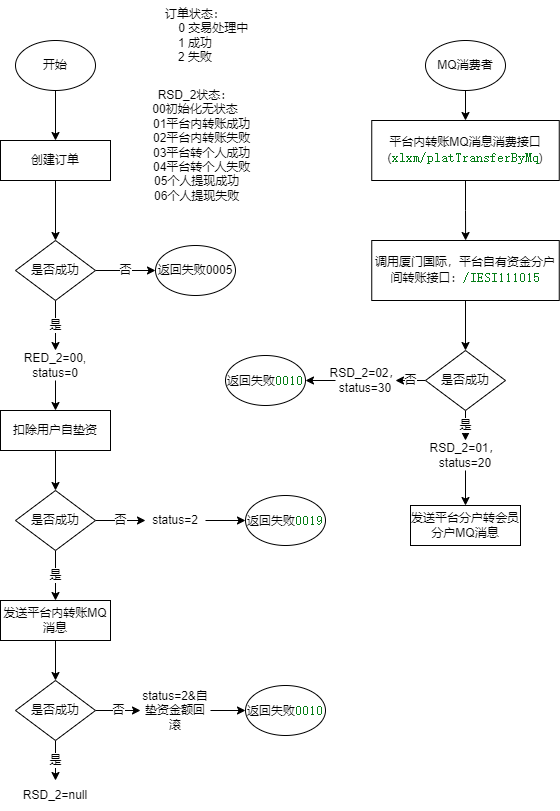

The diagram above was exported from draw.io. Its source (the exported page's mxGraphModel, read from the mxfile embedded in the PNG):
<mxGraphModel dx="1422" dy="794" grid="1" gridSize="10" guides="1" tooltips="1" connect="1" arrows="1" fold="1" page="1" pageScale="1" pageWidth="1100" pageHeight="850" math="0" shadow="0">
  <root>
    <mxCell id="0" />
    <mxCell id="1" parent="0" />
    <mxCell id="M4q5lxuuCpiiaXhfUwNF-5" style="edgeStyle=orthogonalEdgeStyle;rounded=0;orthogonalLoop=1;jettySize=auto;html=1;exitX=0.5;exitY=1;exitDx=0;exitDy=0;entryX=0.5;entryY=0;entryDx=0;entryDy=0;" parent="1" source="M4q5lxuuCpiiaXhfUwNF-2" target="M4q5lxuuCpiiaXhfUwNF-4" edge="1">
      <mxGeometry relative="1" as="geometry" />
    </mxCell>
    <mxCell id="M4q5lxuuCpiiaXhfUwNF-2" value="开始" style="ellipse;whiteSpace=wrap;html=1;" parent="1" vertex="1">
      <mxGeometry x="80" y="40" width="80" height="50" as="geometry" />
    </mxCell>
    <mxCell id="M4q5lxuuCpiiaXhfUwNF-8" value="是" style="edgeStyle=orthogonalEdgeStyle;rounded=0;orthogonalLoop=1;jettySize=auto;html=1;" parent="1" source="M4q5lxuuCpiiaXhfUwNF-3" edge="1">
      <mxGeometry relative="1" as="geometry">
        <mxPoint x="120" y="350" as="targetPoint" />
      </mxGeometry>
    </mxCell>
    <mxCell id="M4q5lxuuCpiiaXhfUwNF-11" value="否" style="edgeStyle=orthogonalEdgeStyle;rounded=0;orthogonalLoop=1;jettySize=auto;html=1;exitX=1;exitY=0.5;exitDx=0;exitDy=0;entryX=0;entryY=0.5;entryDx=0;entryDy=0;" parent="1" source="M4q5lxuuCpiiaXhfUwNF-3" target="M4q5lxuuCpiiaXhfUwNF-10" edge="1">
      <mxGeometry relative="1" as="geometry" />
    </mxCell>
    <mxCell id="M4q5lxuuCpiiaXhfUwNF-3" value="是否成功" style="rhombus;whiteSpace=wrap;html=1;" parent="1" vertex="1">
      <mxGeometry x="80" y="240" width="80" height="60" as="geometry" />
    </mxCell>
    <mxCell id="M4q5lxuuCpiiaXhfUwNF-6" style="edgeStyle=orthogonalEdgeStyle;rounded=0;orthogonalLoop=1;jettySize=auto;html=1;exitX=0.5;exitY=1;exitDx=0;exitDy=0;entryX=0.5;entryY=0;entryDx=0;entryDy=0;" parent="1" source="M4q5lxuuCpiiaXhfUwNF-4" target="M4q5lxuuCpiiaXhfUwNF-3" edge="1">
      <mxGeometry relative="1" as="geometry" />
    </mxCell>
    <mxCell id="M4q5lxuuCpiiaXhfUwNF-4" value="创建订单" style="rounded=0;whiteSpace=wrap;html=1;" parent="1" vertex="1">
      <mxGeometry x="65" y="140" width="110" height="40" as="geometry" />
    </mxCell>
    <mxCell id="M4q5lxuuCpiiaXhfUwNF-15" style="edgeStyle=orthogonalEdgeStyle;rounded=0;orthogonalLoop=1;jettySize=auto;html=1;exitX=0.5;exitY=1;exitDx=0;exitDy=0;entryX=0.5;entryY=0;entryDx=0;entryDy=0;" parent="1" source="M4q5lxuuCpiiaXhfUwNF-9" target="M4q5lxuuCpiiaXhfUwNF-14" edge="1">
      <mxGeometry relative="1" as="geometry" />
    </mxCell>
    <mxCell id="M4q5lxuuCpiiaXhfUwNF-9" value="扣除用户自垫资" style="rounded=0;whiteSpace=wrap;html=1;" parent="1" vertex="1">
      <mxGeometry x="65" y="410" width="110" height="40" as="geometry" />
    </mxCell>
    <mxCell id="M4q5lxuuCpiiaXhfUwNF-10" value="返回失败0005" style="ellipse;whiteSpace=wrap;html=1;" parent="1" vertex="1">
      <mxGeometry x="220" y="245" width="80" height="50" as="geometry" />
    </mxCell>
    <mxCell id="M4q5lxuuCpiiaXhfUwNF-13" style="edgeStyle=orthogonalEdgeStyle;rounded=0;orthogonalLoop=1;jettySize=auto;html=1;exitX=0.5;exitY=1;exitDx=0;exitDy=0;entryX=0.5;entryY=0;entryDx=0;entryDy=0;" parent="1" source="M4q5lxuuCpiiaXhfUwNF-12" target="M4q5lxuuCpiiaXhfUwNF-9" edge="1">
      <mxGeometry relative="1" as="geometry" />
    </mxCell>
    <mxCell id="M4q5lxuuCpiiaXhfUwNF-12" value="RED_2=00,&lt;br&gt;status=0" style="text;html=1;strokeColor=none;fillColor=none;align=center;verticalAlign=middle;whiteSpace=wrap;rounded=0;" parent="1" vertex="1">
      <mxGeometry x="85" y="350" width="70" height="30" as="geometry" />
    </mxCell>
    <mxCell id="M4q5lxuuCpiiaXhfUwNF-19" value="是" style="edgeStyle=orthogonalEdgeStyle;rounded=0;orthogonalLoop=1;jettySize=auto;html=1;exitX=0.5;exitY=1;exitDx=0;exitDy=0;" parent="1" source="M4q5lxuuCpiiaXhfUwNF-14" target="M4q5lxuuCpiiaXhfUwNF-18" edge="1">
      <mxGeometry relative="1" as="geometry" />
    </mxCell>
    <mxCell id="M4q5lxuuCpiiaXhfUwNF-25" value="否" style="edgeStyle=orthogonalEdgeStyle;rounded=0;orthogonalLoop=1;jettySize=auto;html=1;exitX=1;exitY=0.5;exitDx=0;exitDy=0;entryX=0;entryY=0.5;entryDx=0;entryDy=0;fontSize=10;" parent="1" source="M4q5lxuuCpiiaXhfUwNF-14" target="M4q5lxuuCpiiaXhfUwNF-22" edge="1">
      <mxGeometry relative="1" as="geometry" />
    </mxCell>
    <mxCell id="M4q5lxuuCpiiaXhfUwNF-14" value="是否成功" style="rhombus;whiteSpace=wrap;html=1;" parent="1" vertex="1">
      <mxGeometry x="80" y="490" width="80" height="60" as="geometry" />
    </mxCell>
    <mxCell id="M4q5lxuuCpiiaXhfUwNF-16" value="返回失败&lt;span style=&quot;color: rgb(6 , 125 , 23) ; background-color: rgb(255 , 255 , 255) ; font-family: &amp;#34;jetbrains mono&amp;#34; , monospace ; font-size: 9.8pt&quot;&gt;0019&lt;/span&gt;" style="ellipse;whiteSpace=wrap;html=1;" parent="1" vertex="1">
      <mxGeometry x="310" y="495" width="80" height="50" as="geometry" />
    </mxCell>
    <mxCell id="M4q5lxuuCpiiaXhfUwNF-28" style="edgeStyle=orthogonalEdgeStyle;rounded=0;orthogonalLoop=1;jettySize=auto;html=1;exitX=0.5;exitY=1;exitDx=0;exitDy=0;entryX=0.5;entryY=0;entryDx=0;entryDy=0;fontSize=10;" parent="1" source="M4q5lxuuCpiiaXhfUwNF-18" target="M4q5lxuuCpiiaXhfUwNF-27" edge="1">
      <mxGeometry relative="1" as="geometry" />
    </mxCell>
    <mxCell id="M4q5lxuuCpiiaXhfUwNF-18" value="发送平台内转账MQ消息" style="rounded=0;whiteSpace=wrap;html=1;" parent="1" vertex="1">
      <mxGeometry x="65" y="600" width="110" height="40" as="geometry" />
    </mxCell>
    <mxCell id="M4q5lxuuCpiiaXhfUwNF-26" style="edgeStyle=orthogonalEdgeStyle;rounded=0;orthogonalLoop=1;jettySize=auto;html=1;exitX=1;exitY=0.5;exitDx=0;exitDy=0;entryX=0;entryY=0.5;entryDx=0;entryDy=0;fontSize=10;" parent="1" source="M4q5lxuuCpiiaXhfUwNF-22" target="M4q5lxuuCpiiaXhfUwNF-16" edge="1">
      <mxGeometry relative="1" as="geometry" />
    </mxCell>
    <mxCell id="M4q5lxuuCpiiaXhfUwNF-22" value="status=2" style="text;html=1;strokeColor=none;fillColor=none;align=center;verticalAlign=middle;whiteSpace=wrap;rounded=0;" parent="1" vertex="1">
      <mxGeometry x="210" y="505" width="60" height="30" as="geometry" />
    </mxCell>
    <mxCell id="M4q5lxuuCpiiaXhfUwNF-23" value="订单状态：&lt;br&gt;&amp;nbsp; &amp;nbsp; &amp;nbsp; &amp;nbsp; &amp;nbsp; &amp;nbsp;0 交易处理中&lt;br&gt;1 成功&lt;br&gt;2 失败" style="text;html=1;strokeColor=none;fillColor=none;align=center;verticalAlign=middle;whiteSpace=wrap;rounded=0;" parent="1" vertex="1">
      <mxGeometry x="200" width="120" height="70" as="geometry" />
    </mxCell>
    <mxCell id="M4q5lxuuCpiiaXhfUwNF-24" value="&lt;div&gt;RSD_2状态：&lt;/div&gt;&lt;div&gt;00初始化无状态&lt;/div&gt;&lt;div&gt;&amp;nbsp; &amp;nbsp; 01平台内转账成功&lt;/div&gt;&lt;div&gt;&amp;nbsp; &amp;nbsp; 02平台内转账失败&lt;/div&gt;&lt;div&gt;&amp;nbsp; &amp;nbsp; 03平台转个人成功&lt;/div&gt;&lt;div&gt;&amp;nbsp; &amp;nbsp; 04平台转个人失败&lt;/div&gt;&lt;div&gt;&amp;nbsp;05个人提现成功&lt;/div&gt;&lt;div&gt;&amp;nbsp;06个人提现失败&lt;/div&gt;" style="text;html=1;strokeColor=none;fillColor=none;align=center;verticalAlign=middle;whiteSpace=wrap;rounded=0;" parent="1" vertex="1">
      <mxGeometry x="200" y="80" width="120" height="130" as="geometry" />
    </mxCell>
    <mxCell id="M4q5lxuuCpiiaXhfUwNF-30" value="是" style="edgeStyle=orthogonalEdgeStyle;rounded=0;orthogonalLoop=1;jettySize=auto;html=1;exitX=0.5;exitY=1;exitDx=0;exitDy=0;entryX=0.5;entryY=0;entryDx=0;entryDy=0;fontSize=10;" parent="1" source="M4q5lxuuCpiiaXhfUwNF-27" target="M4q5lxuuCpiiaXhfUwNF-29" edge="1">
      <mxGeometry relative="1" as="geometry" />
    </mxCell>
    <mxCell id="M4q5lxuuCpiiaXhfUwNF-32" value="否" style="edgeStyle=orthogonalEdgeStyle;rounded=0;orthogonalLoop=1;jettySize=auto;html=1;exitX=1;exitY=0.5;exitDx=0;exitDy=0;fontSize=10;" parent="1" source="M4q5lxuuCpiiaXhfUwNF-27" target="M4q5lxuuCpiiaXhfUwNF-31" edge="1">
      <mxGeometry relative="1" as="geometry" />
    </mxCell>
    <mxCell id="M4q5lxuuCpiiaXhfUwNF-27" value="是否成功" style="rhombus;whiteSpace=wrap;html=1;" parent="1" vertex="1">
      <mxGeometry x="80" y="680" width="80" height="60" as="geometry" />
    </mxCell>
    <mxCell id="M4q5lxuuCpiiaXhfUwNF-29" value="RSD_2=null" style="text;html=1;strokeColor=none;fillColor=none;align=center;verticalAlign=middle;whiteSpace=wrap;rounded=0;fontSize=10;" parent="1" vertex="1">
      <mxGeometry x="85" y="780" width="70" height="30" as="geometry" />
    </mxCell>
    <mxCell id="M4q5lxuuCpiiaXhfUwNF-34" style="edgeStyle=orthogonalEdgeStyle;rounded=0;orthogonalLoop=1;jettySize=auto;html=1;exitX=1;exitY=0.5;exitDx=0;exitDy=0;entryX=0;entryY=0.5;entryDx=0;entryDy=0;fontSize=10;" parent="1" source="M4q5lxuuCpiiaXhfUwNF-31" target="M4q5lxuuCpiiaXhfUwNF-33" edge="1">
      <mxGeometry relative="1" as="geometry" />
    </mxCell>
    <mxCell id="M4q5lxuuCpiiaXhfUwNF-31" value="status=2&amp;amp;自垫资金额回滚" style="text;html=1;strokeColor=none;fillColor=none;align=center;verticalAlign=middle;whiteSpace=wrap;rounded=0;fontSize=10;" parent="1" vertex="1">
      <mxGeometry x="205" y="687.5" width="70" height="45" as="geometry" />
    </mxCell>
    <mxCell id="M4q5lxuuCpiiaXhfUwNF-33" value="返回失败&lt;span style=&quot;color: rgb(6 , 125 , 23) ; background-color: rgb(255 , 255 , 255) ; font-family: &amp;#34;jetbrains mono&amp;#34; , monospace ; font-size: 9.8pt&quot;&gt;0010&lt;/span&gt;" style="ellipse;whiteSpace=wrap;html=1;" parent="1" vertex="1">
      <mxGeometry x="310" y="685" width="80" height="50" as="geometry" />
    </mxCell>
    <mxCell id="H4xLe89HS13bLw6nY4Hi-5" style="edgeStyle=orthogonalEdgeStyle;rounded=0;orthogonalLoop=1;jettySize=auto;html=1;exitX=0.5;exitY=1;exitDx=0;exitDy=0;" edge="1" parent="1" source="M4q5lxuuCpiiaXhfUwNF-36" target="M4q5lxuuCpiiaXhfUwNF-40">
      <mxGeometry relative="1" as="geometry" />
    </mxCell>
    <mxCell id="M4q5lxuuCpiiaXhfUwNF-36" value="平台内转账MQ消息消费接口(&lt;span style=&quot;color: rgb(6 , 125 , 23) ; background-color: rgb(255 , 255 , 255) ; font-family: &amp;#34;jetbrains mono&amp;#34; , monospace ; font-size: 9.8pt&quot;&gt;xlxm/platTransferByMq&lt;/span&gt;&lt;span&gt;)&lt;/span&gt;" style="rounded=0;whiteSpace=wrap;html=1;" parent="1" vertex="1">
      <mxGeometry x="436.25" y="120" width="187.5" height="60" as="geometry" />
    </mxCell>
    <mxCell id="H4xLe89HS13bLw6nY4Hi-7" style="edgeStyle=orthogonalEdgeStyle;rounded=0;orthogonalLoop=1;jettySize=auto;html=1;exitX=0.5;exitY=1;exitDx=0;exitDy=0;entryX=0.5;entryY=0;entryDx=0;entryDy=0;" edge="1" parent="1" source="M4q5lxuuCpiiaXhfUwNF-40" target="H4xLe89HS13bLw6nY4Hi-6">
      <mxGeometry relative="1" as="geometry" />
    </mxCell>
    <mxCell id="M4q5lxuuCpiiaXhfUwNF-40" value="调用厦门国际，平台自有资金分户间转账接口：&lt;span style=&quot;color: rgb(6 , 125 , 23) ; background-color: rgb(255 , 255 , 255) ; font-family: &amp;#34;jetbrains mono&amp;#34; , monospace ; font-size: 9.8pt&quot;&gt;/IESI111015&lt;/span&gt;" style="rounded=0;whiteSpace=wrap;html=1;" parent="1" vertex="1">
      <mxGeometry x="436.25" y="240" width="187.5" height="60" as="geometry" />
    </mxCell>
    <mxCell id="H4xLe89HS13bLw6nY4Hi-2" style="edgeStyle=orthogonalEdgeStyle;rounded=0;orthogonalLoop=1;jettySize=auto;html=1;exitX=0.5;exitY=1;exitDx=0;exitDy=0;entryX=0.5;entryY=0;entryDx=0;entryDy=0;" edge="1" parent="1" source="H4xLe89HS13bLw6nY4Hi-1" target="M4q5lxuuCpiiaXhfUwNF-36">
      <mxGeometry relative="1" as="geometry" />
    </mxCell>
    <mxCell id="H4xLe89HS13bLw6nY4Hi-1" value="MQ消费者" style="ellipse;whiteSpace=wrap;html=1;" vertex="1" parent="1">
      <mxGeometry x="490" y="40" width="80" height="50" as="geometry" />
    </mxCell>
    <mxCell id="H4xLe89HS13bLw6nY4Hi-13" value="否" style="edgeStyle=orthogonalEdgeStyle;rounded=0;orthogonalLoop=1;jettySize=auto;html=1;exitX=0;exitY=0.5;exitDx=0;exitDy=0;" edge="1" parent="1" source="H4xLe89HS13bLw6nY4Hi-6" target="H4xLe89HS13bLw6nY4Hi-12">
      <mxGeometry relative="1" as="geometry" />
    </mxCell>
    <mxCell id="H4xLe89HS13bLw6nY4Hi-16" value="是" style="edgeStyle=orthogonalEdgeStyle;rounded=0;orthogonalLoop=1;jettySize=auto;html=1;exitX=0.5;exitY=1;exitDx=0;exitDy=0;" edge="1" parent="1" source="H4xLe89HS13bLw6nY4Hi-6" target="H4xLe89HS13bLw6nY4Hi-15">
      <mxGeometry relative="1" as="geometry" />
    </mxCell>
    <mxCell id="H4xLe89HS13bLw6nY4Hi-6" value="是否成功" style="rhombus;whiteSpace=wrap;html=1;" vertex="1" parent="1">
      <mxGeometry x="490" y="350" width="80" height="60" as="geometry" />
    </mxCell>
    <mxCell id="H4xLe89HS13bLw6nY4Hi-8" value="发送平台分户转会员分户MQ消息" style="rounded=0;whiteSpace=wrap;html=1;" vertex="1" parent="1">
      <mxGeometry x="475" y="505" width="110" height="40" as="geometry" />
    </mxCell>
    <mxCell id="H4xLe89HS13bLw6nY4Hi-10" value="返回失败&lt;span style=&quot;color: rgb(6 , 125 , 23) ; background-color: rgb(255 , 255 , 255) ; font-family: &amp;#34;jetbrains mono&amp;#34; , monospace ; font-size: 9.8pt&quot;&gt;0010&lt;/span&gt;" style="ellipse;whiteSpace=wrap;html=1;" vertex="1" parent="1">
      <mxGeometry x="290" y="355" width="80" height="50" as="geometry" />
    </mxCell>
    <mxCell id="H4xLe89HS13bLw6nY4Hi-14" style="edgeStyle=orthogonalEdgeStyle;rounded=0;orthogonalLoop=1;jettySize=auto;html=1;exitX=0;exitY=0.5;exitDx=0;exitDy=0;entryX=1;entryY=0.5;entryDx=0;entryDy=0;" edge="1" parent="1" source="H4xLe89HS13bLw6nY4Hi-12" target="H4xLe89HS13bLw6nY4Hi-10">
      <mxGeometry relative="1" as="geometry" />
    </mxCell>
    <mxCell id="H4xLe89HS13bLw6nY4Hi-12" value="RSD_2=02，&lt;br&gt;status=30" style="text;html=1;strokeColor=none;fillColor=none;align=center;verticalAlign=middle;whiteSpace=wrap;rounded=0;" vertex="1" parent="1">
      <mxGeometry x="400" y="365" width="60" height="30" as="geometry" />
    </mxCell>
    <mxCell id="H4xLe89HS13bLw6nY4Hi-17" style="edgeStyle=orthogonalEdgeStyle;rounded=0;orthogonalLoop=1;jettySize=auto;html=1;exitX=0.5;exitY=1;exitDx=0;exitDy=0;entryX=0.5;entryY=0;entryDx=0;entryDy=0;" edge="1" parent="1" source="H4xLe89HS13bLw6nY4Hi-15" target="H4xLe89HS13bLw6nY4Hi-8">
      <mxGeometry relative="1" as="geometry" />
    </mxCell>
    <mxCell id="H4xLe89HS13bLw6nY4Hi-15" value="RSD_2=01，&lt;br&gt;status=20" style="text;html=1;strokeColor=none;fillColor=none;align=center;verticalAlign=middle;whiteSpace=wrap;rounded=0;" vertex="1" parent="1">
      <mxGeometry x="500" y="440" width="60" height="30" as="geometry" />
    </mxCell>
  </root>
</mxGraphModel>